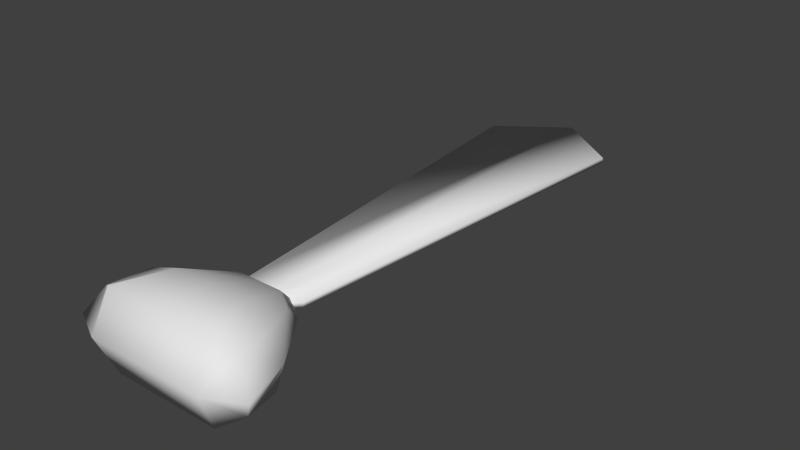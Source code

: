 # Source: Tie.blend  (saved by Blender 2.73.0; exported with 4.5.12 LTS)
import bpy
from mathutils import Matrix  # noqa: F401  (used for matrix-valued properties, if any)

bpy.ops.wm.read_factory_settings(use_empty=True)
scene = bpy.context.scene
scene.name = 'Scene'

# ---- collections
col_collection_1 = bpy.data.collections.new('Collection 1'); scene.collection.children.link(col_collection_1)

# ---- materials (node trees are filled in below, after node groups)
mat_material = bpy.data.materials.new('Material')
mat_material.alpha_threshold = 0.0
mat_material.use_transparent_shadow = False
mat_material.roughness = 0.5
mat_material.line_color = (0.0, 0.0, 0.0, 1.0)

# ---- material node trees

# ---- world
world_world = bpy.data.worlds.new('World'); scene.world = world_world
world_world.color = (0.05088, 0.05088, 0.05088)
world_world.use_sun_shadow = False
world_world.sun_shadow_jitter_overblur = 0.0
world_world.cycles.sampling_method = 'MANUAL'
world_world.cycles.sample_map_resolution = 256

# ---- meshes
me_cube = bpy.data.meshes.new('Cube')
me_cube.from_pydata([(-0.3751, -1.321, -0.003632), (0.09166, -0.9843, -0.003632), (0.3876, -1.321, -0.003632), (-0.2897, -1.657, -0.003632), (0.197, -1.321, -0.1934), (-0.1844, -1.321, 0.1861), (0.197, -1.321, 0.1861), (-0.1844, -1.321, -0.1934), (0.3023, -1.657, -0.003632), (-0.07907, -0.9843, -0.003632), (-0.459, -1.573, -0.003632), (-0.3274, -1.321, 0.1387), (-0.1958, -1.068, -0.003632), (-0.3274, -1.321, -0.1459), (0.118, -1.068, 0.08628), (0.2083, -1.068, -0.003632), (-0.1054, -1.068, -0.09355), (0.34, -1.321, 0.1387), (0.4716, -1.573, -0.003632), (0.34, -1.321, -0.1459), (-0.2634, -1.573, 0.1911), (0.276, -1.573, -0.1983), (-0.1054, -1.068, 0.08628), (0.118, -1.068, -0.09355), (0.276, -1.573, 0.1911), (-0.2634, -1.573, -0.1983), (0.006297, -1.321, 0.1861), (0.006297, -1.321, -0.1934), (0.006297, -1.657, -0.003632), (0.006297, -0.9843, -0.003632), (-0.3722, -1.507, -0.1323), (-0.2084, -1.134, -0.08576), (0.221, -1.134, -0.08576), (0.3848, -1.507, -0.1323), (-0.3722, -1.507, 0.1251), (-0.2084, -1.134, 0.0785), (0.221, -1.134, 0.0785), (0.3848, -1.507, 0.1251), (0.006297, -1.068, 0.08628), (0.006297, -1.068, -0.09355), (0.006297, -1.573, 0.1911), (0.006297, -1.573, -0.1983), (0.3363, 0.9835, -0.01225), (0.1536, -0.9835, -0.01225), (-0.1536, -0.9835, -0.01225), (-0.3363, 0.9835, -0.01225), (0.3363, 0.9835, 0.01225), (0.1536, -0.9835, 0.01225), (-0.1536, -0.9835, 0.01225), (-0.3363, 0.9835, 0.01225), (6.014e-08, 1.229, -0.01225), (-5.263e-08, -1.158, -0.01225), (8.018e-08, 1.229, 0.01225), (-1.35e-07, -1.158, 0.01225)], [], [(0, 10, 34, 11), (0, 11, 35, 12), (0, 12, 31, 13), (0, 13, 30, 10), (1, 29, 38, 14), (1, 14, 36, 15), (1, 15, 32, 23), (1, 23, 39, 29), (2, 15, 36, 17), (2, 17, 37, 18), (2, 18, 33, 19), (2, 19, 32, 15), (3, 28, 40, 20), (3, 20, 34, 10), (3, 10, 30, 25), (3, 25, 41, 28), (4, 21, 41, 27), (4, 27, 39, 23), (4, 23, 32, 19), (4, 19, 33, 21), (5, 20, 40, 26), (5, 26, 38, 22), (5, 22, 35, 11), (5, 11, 34, 20), (6, 24, 37, 17), (6, 17, 36, 14), (6, 14, 38, 26), (6, 26, 40, 24), (7, 25, 30, 13), (7, 13, 31, 16), (7, 16, 39, 27), (7, 27, 41, 25), (8, 18, 37, 24), (8, 24, 40, 28), (8, 28, 41, 21), (8, 21, 33, 18), (9, 12, 35, 22), (9, 22, 38, 29), (9, 29, 39, 16), (9, 16, 31, 12), (50, 51, 44, 45), (52, 49, 48, 53), (42, 46, 47, 43), (51, 53, 48, 44), (44, 48, 49, 45), (52, 50, 45, 49), (46, 42, 50, 52), (43, 47, 53, 51), (46, 52, 53, 47), (42, 43, 51, 50)])
me_cube.polygons.foreach_set('use_smooth', [True] * 50)
_uv = me_cube.uv_layers.new(name='UVMap')
_uv.uv.foreach_set('vector', [0.5, 0.5, 0.0, 0.5, 0.0, 0.0, 0.5, 0.0, 0.5, 0.5, 0.5, 0.0, 1.0, 0.0, 1.0, 0.5, 0.5, 0.5, 1.0, 0.5, 1.0, 1.0, 0.5, 1.0, 0.5, 0.5, 0.5, 1.0, 0.0, 1.0, 0.0, 0.5, 0.5, 0.5, 0.0, 0.5, 0.0, 0.0, 0.5, 0.0, 0.5, 0.5, 0.5, 0.0, 1.0, 0.0, 1.0, 0.5, 0.5, 0.5, 1.0, 0.5, 1.0, 1.0, 0.5, 1.0, 0.5, 0.5, 0.5, 1.0, 0.0, 1.0, 0.0, 0.5, 0.5, 0.5, 0.0, 0.5, 0.0, 0.0, 0.5, 0.0, 0.5, 0.5, 0.5, 0.0, 1.0, 0.0, 1.0, 0.5, 0.5, 0.5, 1.0, 0.5, 1.0, 1.0, 0.5, 1.0, 0.5, 0.5, 0.5, 1.0, 0.0, 1.0, 0.0, 0.5, 0.5, 0.5, 0.0, 0.5, 0.0, 0.0, 0.5, 0.0, 0.5, 0.5, 0.5, 0.0, 1.0, 0.0, 1.0, 0.5, 0.5, 0.5, 1.0, 0.5, 1.0, 1.0, 0.5, 1.0, 0.5, 0.5, 0.5, 1.0, 0.0, 1.0, 0.0, 0.5, 0.5, 0.5, 0.0, 0.5, 0.0, 0.0, 0.5, 0.0, 0.5, 0.5, 0.5, 0.0, 1.0, 0.0, 1.0, 0.5, 0.5, 0.5, 1.0, 0.5, 1.0, 1.0, 0.5, 1.0, 0.5, 0.5, 0.5, 1.0, 0.0, 1.0, 0.0, 0.5, 0.5, 0.5, 0.0, 0.5, 0.0, 0.0, 0.5, 0.0, 0.5, 0.5, 0.5, 0.0, 1.0, 0.0, 1.0, 0.5, 0.5, 0.5, 1.0, 0.5, 1.0, 1.0, 0.5, 1.0, 0.5, 0.5, 0.5, 1.0, 0.0, 1.0, 0.0, 0.5, 0.5, 0.5, 0.0, 0.5, 0.0, 0.0, 0.5, 0.0, 0.5, 0.5, 0.5, 0.0, 1.0, 0.0, 1.0, 0.5, 0.5, 0.5, 1.0, 0.5, 1.0, 1.0, 0.5, 1.0, 0.5, 0.5, 0.5, 1.0, 0.0, 1.0, 0.0, 0.5, 0.5, 0.5, 0.0, 0.5, 0.0, 0.0, 0.5, 0.0, 0.5, 0.5, 0.5, 0.0, 1.0, 0.0, 1.0, 0.5, 0.5, 0.5, 1.0, 0.5, 1.0, 1.0, 0.5, 1.0, 0.5, 0.5, 0.5, 1.0, 0.0, 1.0, 0.0, 0.5, 0.5, 0.5, 0.0, 0.5, 0.0, 0.0, 0.5, 0.0, 0.5, 0.5, 0.5, 0.0, 1.0, 0.0, 1.0, 0.5, 0.5, 0.5, 1.0, 0.5, 1.0, 1.0, 0.5, 1.0, 0.5, 0.5, 0.5, 1.0, 0.0, 1.0, 0.0, 0.5, 0.5, 0.5, 0.0, 0.5, 0.0, 0.0, 0.5, 0.0, 0.5, 0.5, 0.5, 0.0, 1.0, 0.0, 1.0, 0.5, 0.5, 0.5, 1.0, 0.5, 1.0, 1.0, 0.5, 1.0, 0.5, 0.5, 0.5, 1.0, 0.0, 1.0, 0.0, 0.5, 0.9999, 0.4377, 6.615e-05, 0.1886, 0.12, 0.01856, 0.9999, 6.615e-05, 0.9999, 6.615e-05, 0.9999, 0.4377, 0.12, 0.4192, 6.615e-05, 0.2492, 0.0, 0.0, 1.0, 0.0, 1.0, 1.0, 0.0, 1.0, 0.0, 0.0, 1.0, 0.0, 1.0, 1.0, 0.0, 1.0, 0.0, 0.0, 1.0, 0.0, 1.0, 1.0, 0.0, 1.0, 0.0, 0.0, 1.0, 0.0, 1.0, 1.0, 0.0, 1.0, 0.0, 0.0, 1.0, 0.0, 1.0, 1.0, 0.0, 1.0, 0.0, 0.0, 1.0, 0.0, 1.0, 1.0, 0.0, 1.0, 0.9999, 6.615e-05, 0.9999, 0.4377, 6.615e-05, 0.1886, 0.12, 0.01856, 0.9999, 0.4377, 0.12, 0.4192, 6.615e-05, 0.2492, 0.9999, 6.615e-05])
me_cube.materials.append(mat_material)
me_cube.use_remesh_preserve_volume = False
me_cube.use_remesh_preserve_attributes = False
me_cube.use_mirror_vertex_groups = False
me_cube.update()

# ---- objects
ob_tie = bpy.data.objects.new('Tie', me_cube)

# ---- transforms, parenting, visibility, modifiers, constraints
ob_tie.location = (0.0, 0.0, 0.01974)
ob_tie.lock_rotations_4d = False
ob_tie.empty_display_type = 'ARROWS'
ob_tie.lineart.crease_threshold = 0.0

# ---- collection membership
col_collection_1.objects.link(ob_tie)

# ---- scene / render settings (as saved in the file)
scene.frame_start = 1; scene.frame_end = 250; scene.frame_set(0)
scene.render.engine = 'BLENDER_EEVEE_NEXT'
scene.render.resolution_percentage = 50
scene.render.dither_intensity = 0.0
scene.cycles.use_denoising = False
scene.cycles.samples = 10
scene.cycles.sampling_pattern = 'TABULATED_SOBOL'
scene.cycles.light_sampling_threshold = 0.0
scene.cycles.use_adaptive_sampling = False
scene.cycles.use_light_tree = False
scene.cycles.blur_glossy = 0.0
scene.cycles.pixel_filter_type = 'GAUSSIAN'
scene.cycles.sample_clamp_indirect = 0.0
scene.view_settings.view_transform = 'Standard'
bpy.context.view_layer.update()

# ---- added for rendering (the .blend has no active camera and no usable light): camera, sun
cam_auto = bpy.data.cameras.new('AutoCamera')
cam_auto.lens = 50.0
cam_auto.sensor_width = 36.0
cam_auto.clip_end = 1000.0
ob_auto_camera = bpy.data.objects.new('AutoCamera', cam_auto)
scene.collection.objects.link(ob_auto_camera)
ob_auto_camera.location = (2.83454, -3.60806, 2.2787)
ob_auto_camera.rotation_euler = (1.09748, -7.21219e-08, 0.694738)
scene.camera = ob_auto_camera
light_auto_sun = bpy.data.lights.new('AutoSun', 'SUN')
light_auto_sun.energy = 3.0
light_auto_sun.angle = 0.0523599
ob_auto_sun = bpy.data.objects.new('AutoSun', light_auto_sun)
scene.collection.objects.link(ob_auto_sun)
ob_auto_sun.rotation_euler = (0.872665, 0.174533, 0.523599)
bpy.context.view_layer.update()
